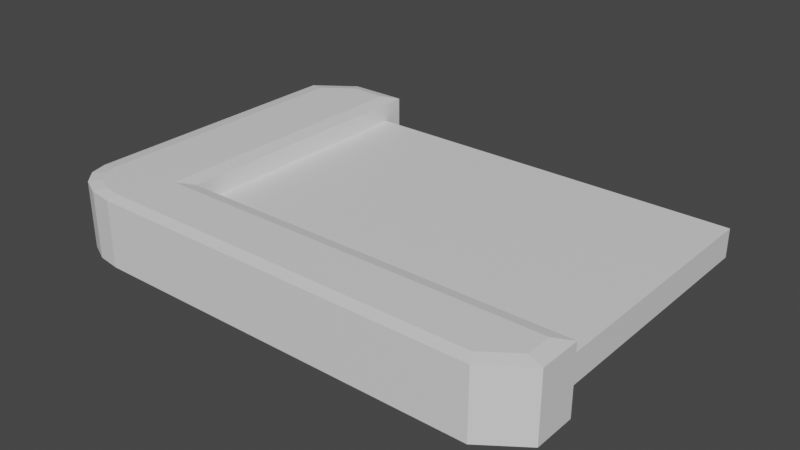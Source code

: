 # Source: Datapad.blend  (saved by Blender 3.4.6; exported with 4.5.12 LTS)
import bpy
from mathutils import Matrix  # noqa: F401  (used for matrix-valued properties, if any)

bpy.ops.wm.read_factory_settings(use_empty=True)
scene = bpy.context.scene
scene.name = 'Scene'

# ---- collections
col_collection = bpy.data.collections.new('Collection'); scene.collection.children.link(col_collection)

# ---- materials (node trees are filled in below, after node groups)
mat_frame = bpy.data.materials.new('Frame')
mat_frame.alpha_threshold = 0.0
mat_frame.use_transparent_shadow = False
mat_frame.roughness = 0.5
mat_frame.line_color = (0.0, 0.0, 0.0, 1.0)
mat_display = bpy.data.materials.new('Display')
mat_display.use_transparent_shadow = False

# ---- material node trees
mat_frame.use_nodes = True; mat_frame.node_tree.nodes.clear()
_N = mat_frame.node_tree.nodes; _L = mat_frame.node_tree.links
n0 = _N.new('ShaderNodeOutputMaterial'); n0.name = 'Material Output'; n0.location = (300, 300)
n1 = _N.new('ShaderNodeBsdfPrincipled'); n1.name = 'Principled BSDF'; n1.location = (10, 300)
n1.distribution = 'GGX'
n1.subsurface_method = 'RANDOM_WALK_SKIN'
n1.inputs[3].default_value = 1.45
n1.inputs[27].default_value = (0.0, 0.0, 0.0, 1.0)
n1.inputs[28].default_value = 1.0
_L.new(n1.outputs[0], n0.inputs[0])
n0.is_active_output = True
mat_display.use_nodes = True; mat_display.node_tree.nodes.clear()
_N = mat_display.node_tree.nodes; _L = mat_display.node_tree.links
n0 = _N.new('ShaderNodeBsdfPrincipled'); n0.name = 'Principled BSDF'; n0.location = (10, 300)
n0.distribution = 'GGX'
n0.subsurface_method = 'RANDOM_WALK_SKIN'
n0.inputs[3].default_value = 1.45
n0.inputs[27].default_value = (0.0, 0.0, 0.0, 1.0)
n0.inputs[28].default_value = 1.0
n1 = _N.new('ShaderNodeOutputMaterial'); n1.name = 'Material Output'; n1.location = (300, 300)
_L.new(n0.outputs[0], n1.inputs[0])
n1.is_active_output = True

# ---- world
world_world = bpy.data.worlds.new('World'); scene.world = world_world
world_world.use_nodes = True; world_world.node_tree.nodes.clear()
_N = world_world.node_tree.nodes; _L = world_world.node_tree.links
n0 = _N.new('ShaderNodeOutputWorld'); n0.name = 'World Output'; n0.location = (300, 300)
n1 = _N.new('ShaderNodeBackground'); n1.name = 'Background'; n1.location = (10, 300)
n1.inputs[0].default_value = (0.05088, 0.05088, 0.05088, 1.0)
_L.new(n1.outputs[0], n0.inputs[0])
n0.is_active_output = True
world_world.color = (0.05088, 0.05088, 0.05088)
world_world.use_sun_shadow = False
world_world.sun_shadow_jitter_overblur = 0.0

# ---- meshes
me_cube_001 = bpy.data.meshes.new('Cube.001')
me_cube_001.from_pydata([(0.1489, -0.07793, -0.025), (0.16, -0.07, -0.02341), (0.1489, -0.07793, 0.025), (0.16, -0.07, 0.02341), (-0.19, -0.07, -0.02341), (-0.1789, -0.07, -0.025), (-0.1789, -0.07, 0.025), (-0.19, -0.07, 0.02341), (-0.1311, 0.1221, -0.025), (-0.12, 0.13, -0.02341), (-0.1311, 0.1221, 0.025), (-0.12, 0.13, 0.02341), (-0.12, -0.1121, -0.025), (-0.12, -0.12, -0.02341), (-0.12, -0.12, 0.02341), (-0.12, -0.1121, 0.025), (-0.12, -0.07, 0.02341), (-0.1311, -0.07793, 0.025), (-0.1311, -0.07793, -0.025), (-0.12, -0.07, -0.02341), (-0.1436, -0.1121, -0.025), (-0.1447, -0.12, -0.02341), (-0.1789, -0.08684, -0.025), (-0.19, -0.08762, -0.02341), (-0.1577, -0.1101, -0.025), (-0.162, -0.1175, -0.02341), (-0.1687, -0.1048, -0.025), (-0.1767, -0.1105, -0.02341), (-0.1761, -0.09692, -0.025), (-0.1865, -0.1, -0.02341), (-0.1789, -0.08684, 0.025), (-0.19, -0.08762, 0.02341), (-0.1436, -0.1121, 0.025), (-0.1447, -0.12, 0.02341), (-0.1761, -0.09692, 0.025), (-0.1865, -0.1, 0.02341), (-0.1687, -0.1048, 0.025), (-0.1767, -0.1105, 0.02341), (-0.1577, -0.1101, 0.025), (-0.162, -0.1175, 0.02341), (-0.1789, 0.1066, -0.025), (-0.19, 0.1099, -0.02341), (-0.1573, 0.1221, -0.025), (-0.1619, 0.13, -0.02341), (-0.1573, 0.1221, 0.025), (-0.1619, 0.13, 0.02341), (-0.1789, 0.1066, 0.025), (-0.19, 0.1099, 0.02341), (0.1489, -0.09665, -0.025), (0.16, -0.09993, -0.02341), (0.1273, -0.1121, -0.025), (0.1319, -0.12, -0.02341), (0.1273, -0.1121, 0.025), (0.1319, -0.12, 0.02341), (0.1489, -0.09665, 0.025), (0.16, -0.09993, 0.02341)], [], [(18, 12, 20, 24, 26, 28, 22, 5), (19, 9, 11, 16), (17, 10, 44, 46, 6), (39, 25, 21, 33), (13, 14, 33, 21), (15, 17, 6, 30, 34, 36, 38, 32), (4, 7, 47, 41), (52, 54, 2, 17, 15), (1, 3, 55, 49), (23, 31, 7, 4), (37, 27, 25, 39), (41, 47, 45, 43), (35, 29, 27, 37), (31, 23, 29, 35), (8, 18, 5, 40, 42), (53, 51, 49, 55), (51, 53, 14, 13), (43, 45, 11, 9), (0, 48, 50, 12, 18), (3, 16, 17, 2), (0, 18, 19, 1), (18, 8, 9, 19), (10, 17, 16, 11), (34, 30, 31, 35), (22, 28, 29, 23), (36, 34, 35, 37), (28, 26, 27, 29), (38, 36, 37, 39), (26, 24, 25, 27), (32, 38, 39, 33), (24, 20, 21, 25), (5, 22, 23, 4), (30, 6, 7, 31), (13, 21, 20, 12), (15, 32, 33, 14), (42, 40, 41, 43), (46, 44, 45, 47), (54, 52, 53, 55), (50, 48, 49, 51), (8, 42, 43, 9), (44, 10, 11, 45), (40, 5, 4, 41), (6, 46, 47, 7), (12, 50, 51, 13), (52, 15, 14, 53), (1, 49, 48, 0), (2, 54, 55, 3), (3, 1, 19, 16)])
_uv = me_cube_001.uv_layers.new(name='UVMap')
_uv.uv.foreach_set('vector', [0.3329, 0.7079, 0.3671, 0.7, 0.3671, 0.7168, 0.3651, 0.7269, 0.3598, 0.7348, 0.3519, 0.7401, 0.3418, 0.7421, 0.325, 0.7421, 0.3361, 0.7, 0.3909, 0.07061, 0.8591, 0.6794, 0.6639, 0.7, 0.6671, 0.7079, 0.8671, 0.7079, 0.8671, 0.7266, 0.8516, 0.7421, 0.675, 0.7421, 0.6171, 0.73, 0.3829, 0.73, 0.3829, 0.7176, 0.6171, 0.7176, 0.3829, 0.7, 0.6171, 0.7, 0.6171, 0.7176, 0.3829, 0.7176, 0.6329, 0.7, 0.6671, 0.7079, 0.675, 0.7421, 0.6582, 0.7421, 0.6481, 0.7401, 0.6402, 0.7348, 0.6349, 0.7269, 0.6329, 0.7168, 0.3829, 0.8, 0.6171, 0.8, 0.6171, 0.9799, 0.3829, 0.9799, 0.6329, 0.5234, 0.6484, 0.5079, 0.6671, 0.5079, 0.6671, 0.7079, 0.6329, 0.7, 0.3829, 0.45, 0.6171, 0.45, 0.6171, 0.4799, 0.3829, 0.4799, 0.3829, 0.7824, 0.6171, 0.7824, 0.6171, 0.8, 0.3829, 0.8, 0.6171, 0.75, 0.3829, 0.75, 0.3829, 0.73, 0.6171, 0.73, 0.3829, 0.0, 0.6171, 0.0, 0.6171, 0.02007, 0.3829, 0.02007, 0.6171, 0.77, 0.3829, 0.77, 0.3829, 0.75, 0.6171, 0.75, 0.6171, 0.7824, 0.3829, 0.7824, 0.3829, 0.77, 0.6171, 0.77, 0.1329, 0.7079, 0.3329, 0.7079, 0.325, 0.7421, 0.1484, 0.7421, 0.1329, 0.7266, 0.6171, 0.5201, 0.3829, 0.5201, 0.3829, 0.4799, 0.6171, 0.4799, 0.3829, 0.5201, 0.6171, 0.5201, 0.6171, 0.7, 0.3829, 0.7, 0.3829, 0.02007, 0.6171, 0.02007, 0.6171, 0.05, 0.3829, 0.05, 0.3329, 0.5079, 0.3516, 0.5079, 0.3671, 0.5234, 0.3671, 0.7, 0.3329, 0.7079, 0.6639, 0.5, 0.6639, 0.7, 0.6671, 0.7079, 0.6671, 0.5079, 0.3329, 0.5079, 0.3329, 0.7079, 0.3361, 0.7, 0.3361, 0.5, 0.3329, 0.7079, 0.1329, 0.7079, 0.125, 0.7, 0.325, 0.7, 0.8671, 0.7079, 0.6671, 0.7079, 0.6639, 0.7, 0.8591, 0.6794, 0.625, 0.7715, 0.625, 0.7816, 0.6171, 0.7824, 0.6171, 0.77, 0.3418, 0.7421, 0.3519, 0.7401, 0.355, 0.7475, 0.3426, 0.75, 0.625, 0.7525, 0.625, 0.7675, 0.6171, 0.77, 0.6171, 0.75, 0.3519, 0.7401, 0.3598, 0.7348, 0.3655, 0.7405, 0.355, 0.7475, 0.625, 0.7325, 0.625, 0.7475, 0.6171, 0.75, 0.6171, 0.73, 0.3598, 0.7348, 0.3651, 0.7269, 0.3725, 0.73, 0.3655, 0.7405, 0.6329, 0.7168, 0.6349, 0.7269, 0.6171, 0.73, 0.6171, 0.7176, 0.3651, 0.7269, 0.3671, 0.7168, 0.3829, 0.7176, 0.3829, 0.73, 0.325, 0.7421, 0.3418, 0.7421, 0.3426, 0.75, 0.325, 0.75, 0.625, 0.7832, 0.625, 0.8, 0.6171, 0.8, 0.6171, 0.7824, 0.3829, 0.7, 0.3829, 0.7176, 0.3671, 0.7168, 0.3671, 0.7, 0.6329, 0.7, 0.6329, 0.7168, 0.6171, 0.7176, 0.6171, 0.7, 0.1329, 0.7266, 0.1484, 0.7421, 0.1451, 0.75, 0.125, 0.7299, 0.8516, 0.7421, 0.8671, 0.7266, 0.875, 0.7299, 0.8549, 0.75, 0.625, 0.4846, 0.625, 0.5154, 0.6171, 0.5201, 0.6171, 0.4799, 0.3671, 0.5234, 0.3516, 0.5079, 0.3549, 0.5, 0.375, 0.5201, 0.1329, 0.7079, 0.1329, 0.7266, 0.125, 0.7299, 0.125, 0.7, 0.8671, 0.7266, 0.8671, 0.7079, 0.875, 0.7, 0.875, 0.7299, 0.1484, 0.7421, 0.325, 0.7421, 0.325, 0.75, 0.1451, 0.75, 0.625, 0.8, 0.625, 0.9766, 0.6171, 0.9799, 0.6171, 0.8, 0.3671, 0.7, 0.3671, 0.5234, 0.3829, 0.5201, 0.3829, 0.7, 0.6329, 0.5234, 0.6329, 0.7, 0.6171, 0.7, 0.6171, 0.5201, 0.325, 0.5, 0.3549, 0.5, 0.3516, 0.5079, 0.3329, 0.5079, 0.625, 0.4579, 0.625, 0.4766, 0.6171, 0.4799, 0.6171, 0.45, 0.6639, 0.5, 0.3361, 0.5, 0.3361, 0.7, 0.6639, 0.7])
me_cube_001.materials.append(mat_frame)
me_cube_001.update()
me_cube_002 = bpy.data.meshes.new('Cube.002')
me_cube_002.from_pydata([(-0.145, 0.115, -0.01), (-0.145, 0.115, 0.01), (0.155, 0.115, -0.01), (0.155, 0.115, 0.01), (-0.145, -0.085, -0.01), (-0.145, -0.085, 0.01), (0.155, -0.085, -0.01), (0.155, -0.085, 0.01)], [], [(0, 1, 3, 2), (2, 3, 7, 6), (6, 7, 5, 4), (4, 5, 1, 0), (2, 6, 4, 0), (7, 3, 1, 5)])
_uv = me_cube_002.uv_layers.new(name='UVMap')
_uv.uv.foreach_set('vector', [0.375, 0.0, 0.625, 0.0, 0.625, 0.25, 0.375, 0.25, 0.375, 0.25, 0.625, 0.25, 0.625, 0.5, 0.375, 0.5, 0.375, 0.5, 0.625, 0.5, 0.625, 0.75, 0.375, 0.75, 0.375, 0.75, 0.625, 0.75, 0.625, 1.0, 0.375, 1.0, 0.125, 0.5, 0.375, 0.5, 0.375, 0.75, 0.125, 0.75, 0.625, 0.5, 0.875, 0.5, 0.875, 0.75, 0.625, 0.75])
me_cube_002.materials.append(mat_display)
me_cube_002.update()

# ---- objects
ob_frame = bpy.data.objects.new('Frame', me_cube_001)
ob_display = bpy.data.objects.new('Display', me_cube_002)

# ---- transforms, parenting, visibility, modifiers, constraints
ob_frame.location = (0.0, 0.0, 0.0)
ob_display.location = (0.0, 0.0, 0.0)

# ---- collection membership
col_collection.objects.link(ob_frame)
col_collection.objects.link(ob_display)

# ---- scene / render settings (as saved in the file)
scene.frame_start = 1; scene.frame_end = 250; scene.frame_set(1)
scene.render.engine = 'BLENDER_EEVEE_NEXT'
scene.cycles.sampling_pattern = 'TABULATED_SOBOL'
scene.cycles.use_light_tree = False
scene.view_settings.view_transform = 'Filmic'
bpy.context.view_layer.update()

# ---- added for rendering (the .blend has no active camera and no usable light): camera, sun
cam_auto = bpy.data.cameras.new('AutoCamera')
cam_auto.lens = 50.0
cam_auto.sensor_width = 36.0
cam_auto.clip_end = 1000.0
ob_auto_camera = bpy.data.objects.new('AutoCamera', cam_auto)
scene.collection.objects.link(ob_auto_camera)
ob_auto_camera.location = (0.385634, -0.475761, 0.320507)
ob_auto_camera.rotation_euler = (1.09748, -7.21219e-08, 0.694738)
scene.camera = ob_auto_camera
light_auto_sun = bpy.data.lights.new('AutoSun', 'SUN')
light_auto_sun.energy = 3.0
light_auto_sun.angle = 0.0523599
ob_auto_sun = bpy.data.objects.new('AutoSun', light_auto_sun)
scene.collection.objects.link(ob_auto_sun)
ob_auto_sun.rotation_euler = (0.872665, 0.174533, 0.523599)
bpy.context.view_layer.update()
